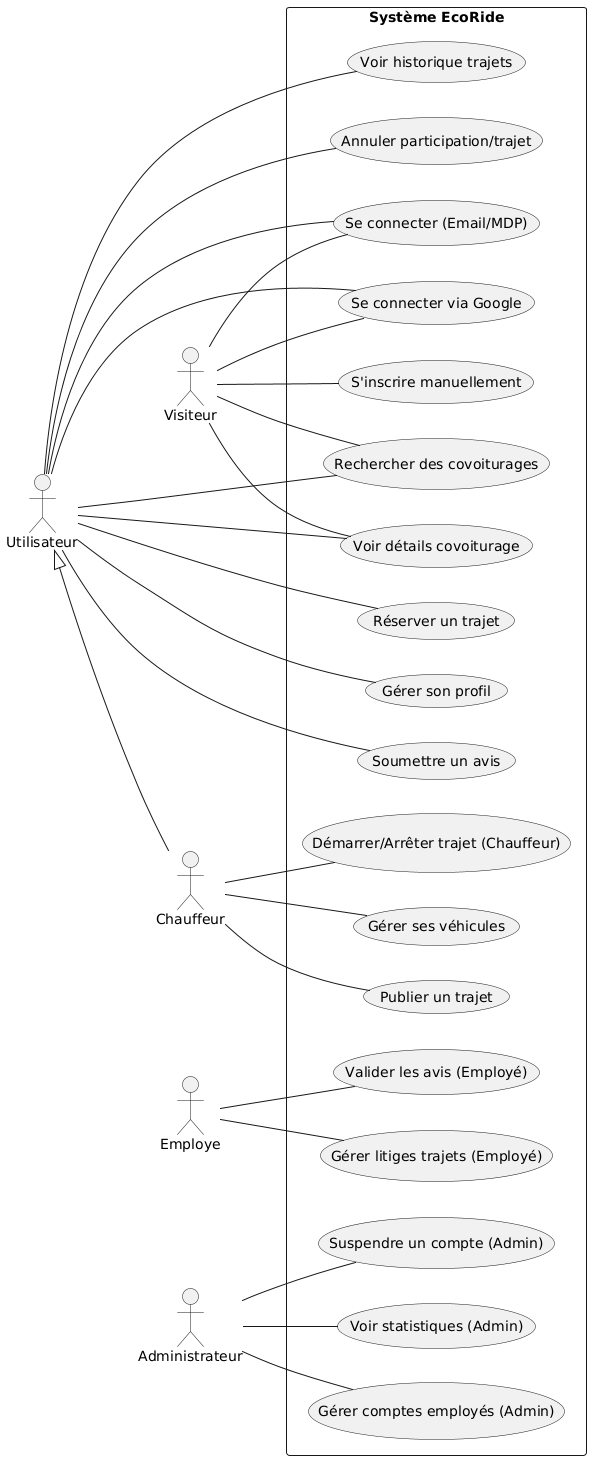

The diagram above was rendered by PlantUML. Its source (embedded in the PNG):
@startuml
'Optionnel, pour l'agencement
left to right direction

' Définition des acteurs
actor Visiteur
actor Utilisateur
actor Chauffeur
actor Employe
actor Administrateur

' Généralisation/Héritage entre acteurs (un Chauffeur EST un Utilisateur)
Utilisateur <|-- Chauffeur

' Frontière du système
rectangle "Système EcoRide" {
  ' Cas d'utilisation pour le Scénario 1 (Authentification)
  usecase "S'inscrire manuellement" as UC_Inscription
  usecase "Se connecter (Email/MDP)" as UC_ConnexionEmail
  usecase "Se connecter via Google" as UC_ConnexionGoogle

  ' Cas d'utilisation pour le Scénario 2 (Publication)
  usecase "Publier un trajet" as UC_PublierTrajet
  ' On pourrait inclure la validation du véhicule si c'est une étape distincte et réutilisable
  ' UC_PublierTrajet ..> (Valider véhicule) : <<include>>

  ' Cas d'utilisation pour le Scénario 3 (Réservation)
  usecase "Réserver un trajet" as UC_ReserverTrajet

  ' Autres cas d'utilisation importants du sujet
  usecase "Rechercher des covoiturages" as UC_Rechercher
  usecase "Voir détails covoiturage" as UC_VoirDetails
  usecase "Gérer son profil" as UC_Profil
  '(pour Chauffeur)
  usecase "Gérer ses véhicules" as UC_Vehicules
  usecase "Voir historique trajets" as UC_Historique
  usecase "Annuler participation/trajet" as UC_Annuler
  usecase "Démarrer/Arrêter trajet (Chauffeur)" as UC_GestionTrajetActif
  usecase "Soumettre un avis" as UC_Avis
  usecase "Valider les avis (Employé)" as UC_ValiderAvis
  usecase "Gérer litiges trajets (Employé)" as UC_GererLitiges
  usecase "Gérer comptes employés (Admin)" as UC_GererComptesEmployes
  usecase "Voir statistiques (Admin)" as UC_VoirStats
  usecase "Suspendre un compte (Admin)" as UC_SuspendreCompte
}

' Associations Acteur -> Cas d'utilisation
Visiteur -- UC_Inscription
Visiteur -- UC_ConnexionEmail
Visiteur -- UC_ConnexionGoogle
Visiteur -- UC_Rechercher
Visiteur -- UC_VoirDetails

' Un utilisateur connecté peut aussi faire ce que fait un visiteur,
' mais on peut aussi le lier directement aux actions spécifiques.
Utilisateur -- UC_ConnexionEmail
Utilisateur -- UC_ConnexionGoogle
Utilisateur -- UC_Rechercher
Utilisateur -- UC_VoirDetails
Utilisateur -- UC_ReserverTrajet
Utilisateur -- UC_Profil
Utilisateur -- UC_Historique
Utilisateur -- UC_Annuler
Utilisateur -- UC_Avis


Chauffeur -- UC_PublierTrajet
Chauffeur -- UC_Vehicules
Chauffeur -- UC_GestionTrajetActif
' Un Chauffeur hérite des actions de l'Utilisateur, donc pas besoin de les relier à nouveau explicitement

Employe -- UC_ValiderAvis
Employe -- UC_GererLitiges

Administrateur -- UC_GererComptesEmployes
Administrateur -- UC_VoirStats
Administrateur -- UC_SuspendreCompte
@enduml